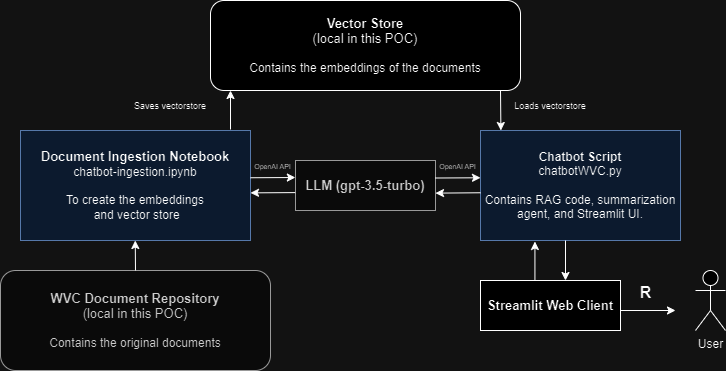

The diagram above was exported from draw.io. Its source (the exported page's mxGraphModel, read from the mxfile embedded in the PNG):
<mxGraphModel dx="957" dy="562" grid="1" gridSize="10" guides="1" tooltips="1" connect="1" arrows="1" fold="1" page="1" pageScale="1" pageWidth="850" pageHeight="1100" math="0" shadow="0">
  <root>
    <mxCell id="0" />
    <mxCell id="1" parent="0" />
    <mxCell id="e3fvdW18TgeyJKaKOuSj-1" value="&lt;b style=&quot;font-size: 13px;&quot;&gt;&lt;font style=&quot;font-size: 13px;&quot;&gt;Vector Store&lt;/font&gt;&lt;/b&gt;&lt;div style=&quot;font-size: 13px;&quot;&gt;(local in this POC)&lt;/div&gt;&lt;div&gt;&lt;br&gt;&lt;/div&gt;&lt;div&gt;Contains the embeddings of the documents&lt;/div&gt;" style="rounded=1;whiteSpace=wrap;html=1;" vertex="1" parent="1">
      <mxGeometry x="220" y="130" width="310" height="90" as="geometry" />
    </mxCell>
    <mxCell id="e3fvdW18TgeyJKaKOuSj-2" value="&lt;div style=&quot;font-size: 13px;&quot;&gt;&lt;b&gt;&lt;font style=&quot;font-size: 13px;&quot;&gt;Document Ingestion Notebook&lt;/font&gt;&lt;/b&gt;&lt;/div&gt;chatbot-ingestion.ipynb&lt;div&gt;&lt;br&gt;&lt;/div&gt;&lt;div&gt;To create the embeddings&lt;/div&gt;&lt;div&gt;&amp;nbsp;and vector store&lt;/div&gt;" style="rounded=0;whiteSpace=wrap;html=1;fillColor=#dae8fc;strokeColor=#6c8ebf;" vertex="1" parent="1">
      <mxGeometry x="30" y="260" width="230" height="110" as="geometry" />
    </mxCell>
    <mxCell id="e3fvdW18TgeyJKaKOuSj-4" value="&lt;div&gt;&lt;b&gt;Chatbot Script&lt;/b&gt;&lt;/div&gt;&lt;div&gt;chatbotWVC.py&lt;/div&gt;&lt;div&gt;&lt;br&gt;&lt;/div&gt;&lt;div&gt;Contains RAG code, summarization agent, and Streamlit UI.&lt;/div&gt;" style="rounded=0;whiteSpace=wrap;html=1;fillColor=#dae8fc;strokeColor=#6c8ebf;" vertex="1" parent="1">
      <mxGeometry x="490" y="260" width="200" height="110" as="geometry" />
    </mxCell>
    <mxCell id="e3fvdW18TgeyJKaKOuSj-7" value="User" style="shape=umlActor;verticalLabelPosition=bottom;verticalAlign=top;html=1;" vertex="1" parent="1">
      <mxGeometry x="705" y="400" width="30" height="60" as="geometry" />
    </mxCell>
    <mxCell id="e3fvdW18TgeyJKaKOuSj-13" value="" style="endArrow=classic;html=1;rounded=0;exitX=0.676;exitY=1;exitDx=0;exitDy=0;exitPerimeter=0;entryX=0.577;entryY=-0.004;entryDx=0;entryDy=0;entryPerimeter=0;" edge="1" parent="1">
      <mxGeometry width="50" height="50" relative="1" as="geometry">
        <mxPoint x="509.99999999999994" y="220.44" as="sourcePoint" />
        <mxPoint x="510.39999999999986" y="260.00000000000006" as="targetPoint" />
      </mxGeometry>
    </mxCell>
    <mxCell id="e3fvdW18TgeyJKaKOuSj-14" value="&lt;font style=&quot;font-size: 9px;&quot;&gt;Loads vectorstore&lt;/font&gt;" style="text;html=1;align=center;verticalAlign=middle;whiteSpace=wrap;rounded=0;" vertex="1" parent="1">
      <mxGeometry x="500" y="220" width="120" height="30" as="geometry" />
    </mxCell>
    <mxCell id="e3fvdW18TgeyJKaKOuSj-15" value="&lt;b&gt;&lt;font style=&quot;font-size: 13px;&quot;&gt;LLM (gpt-3.5-turbo)&lt;/font&gt;&lt;/b&gt;" style="rounded=0;whiteSpace=wrap;html=1;fillColor=#f5f5f5;fontColor=#333333;strokeColor=#666666;" vertex="1" parent="1">
      <mxGeometry x="305" y="290" width="140" height="50" as="geometry" />
    </mxCell>
    <mxCell id="e3fvdW18TgeyJKaKOuSj-16" value="" style="endArrow=classic;html=1;rounded=0;exitX=1.01;exitY=0.385;exitDx=0;exitDy=0;exitPerimeter=0;entryX=-0.001;entryY=0.34;entryDx=0;entryDy=0;entryPerimeter=0;" edge="1" parent="1" target="e3fvdW18TgeyJKaKOuSj-15">
      <mxGeometry width="50" height="50" relative="1" as="geometry">
        <mxPoint x="259.9999999999999" y="307.25" as="sourcePoint" />
        <mxPoint x="290" y="307.36" as="targetPoint" />
      </mxGeometry>
    </mxCell>
    <mxCell id="e3fvdW18TgeyJKaKOuSj-17" value="" style="endArrow=classic;html=1;rounded=0;exitX=-0.002;exitY=0.642;exitDx=0;exitDy=0;exitPerimeter=0;" edge="1" parent="1" source="e3fvdW18TgeyJKaKOuSj-15">
      <mxGeometry width="50" height="50" relative="1" as="geometry">
        <mxPoint x="290" y="322.36" as="sourcePoint" />
        <mxPoint x="260" y="322.36" as="targetPoint" />
      </mxGeometry>
    </mxCell>
    <mxCell id="e3fvdW18TgeyJKaKOuSj-18" value="&lt;font style=&quot;font-size: 7px;&quot;&gt;OpenAI API&lt;/font&gt;" style="text;html=1;align=center;verticalAlign=middle;whiteSpace=wrap;rounded=0;" vertex="1" parent="1">
      <mxGeometry x="260" y="270" width="45" height="50" as="geometry" />
    </mxCell>
    <mxCell id="e3fvdW18TgeyJKaKOuSj-22" value="&lt;b&gt;&lt;font style=&quot;font-size: 13px;&quot;&gt;Streamlit Web Client&lt;/font&gt;&lt;/b&gt;" style="rounded=0;whiteSpace=wrap;html=1;" vertex="1" parent="1">
      <mxGeometry x="490" y="410" width="140" height="50" as="geometry" />
    </mxCell>
    <mxCell id="e3fvdW18TgeyJKaKOuSj-23" value="" style="endArrow=classic;html=1;rounded=0;exitX=0.676;exitY=1;exitDx=0;exitDy=0;exitPerimeter=0;entryX=0.577;entryY=-0.004;entryDx=0;entryDy=0;entryPerimeter=0;" edge="1" parent="1">
      <mxGeometry width="50" height="50" relative="1" as="geometry">
        <mxPoint x="575" y="370" as="sourcePoint" />
        <mxPoint x="575" y="410" as="targetPoint" />
      </mxGeometry>
    </mxCell>
    <mxCell id="e3fvdW18TgeyJKaKOuSj-24" value="" style="endArrow=classic;html=1;rounded=0;entryX=0.445;entryY=1.013;entryDx=0;entryDy=0;entryPerimeter=0;exitX=0.415;exitY=-0.001;exitDx=0;exitDy=0;exitPerimeter=0;" edge="1" parent="1">
      <mxGeometry width="50" height="50" relative="1" as="geometry">
        <mxPoint x="544.4300000000001" y="410" as="sourcePoint" />
        <mxPoint x="544.4300000000001" y="371" as="targetPoint" />
      </mxGeometry>
    </mxCell>
    <mxCell id="e3fvdW18TgeyJKaKOuSj-25" value="" style="endArrow=classic;html=1;rounded=0;" edge="1" parent="1">
      <mxGeometry width="50" height="50" relative="1" as="geometry">
        <mxPoint x="630" y="440" as="sourcePoint" />
        <mxPoint x="685" y="440" as="targetPoint" />
      </mxGeometry>
    </mxCell>
    <mxCell id="e3fvdW18TgeyJKaKOuSj-28" value="&lt;b style=&quot;font-size: 13px;&quot;&gt;&lt;font style=&quot;font-size: 13px;&quot;&gt;WVC Document Repository&lt;/font&gt;&lt;/b&gt;&lt;div style=&quot;font-size: 13px;&quot;&gt;(local in this POC)&lt;/div&gt;&lt;div&gt;&lt;br&gt;&lt;/div&gt;&lt;div&gt;Contains the original documents&lt;/div&gt;" style="rounded=1;whiteSpace=wrap;html=1;fillColor=#f5f5f5;fontColor=#333333;strokeColor=#666666;" vertex="1" parent="1">
      <mxGeometry x="10" y="400" width="270" height="100" as="geometry" />
    </mxCell>
    <mxCell id="e3fvdW18TgeyJKaKOuSj-29" value="" style="endArrow=classic;html=1;rounded=0;entryX=0.445;entryY=1.013;entryDx=0;entryDy=0;entryPerimeter=0;exitX=0.415;exitY=-0.001;exitDx=0;exitDy=0;exitPerimeter=0;" edge="1" parent="1">
      <mxGeometry width="50" height="50" relative="1" as="geometry">
        <mxPoint x="240" y="259" as="sourcePoint" />
        <mxPoint x="240" y="220" as="targetPoint" />
      </mxGeometry>
    </mxCell>
    <mxCell id="e3fvdW18TgeyJKaKOuSj-32" value="&lt;font style=&quot;font-size: 16px;&quot;&gt;R&lt;/font&gt;" style="text;strokeColor=none;fillColor=none;html=1;fontSize=24;fontStyle=1;verticalAlign=middle;align=center;" vertex="1" parent="1">
      <mxGeometry x="645" y="400" width="20" height="40" as="geometry" />
    </mxCell>
    <mxCell id="e3fvdW18TgeyJKaKOuSj-34" value="&lt;font style=&quot;font-size: 9px;&quot;&gt;Saves vectorstore&lt;/font&gt;" style="text;html=1;align=center;verticalAlign=middle;whiteSpace=wrap;rounded=0;" vertex="1" parent="1">
      <mxGeometry x="120" y="220" width="120" height="30" as="geometry" />
    </mxCell>
    <mxCell id="e3fvdW18TgeyJKaKOuSj-35" value="" style="endArrow=classic;html=1;rounded=0;exitX=1.01;exitY=0.385;exitDx=0;exitDy=0;exitPerimeter=0;entryX=-0.001;entryY=0.34;entryDx=0;entryDy=0;entryPerimeter=0;" edge="1" parent="1">
      <mxGeometry width="50" height="50" relative="1" as="geometry">
        <mxPoint x="444.9999999999999" y="307.51" as="sourcePoint" />
        <mxPoint x="490" y="307.26" as="targetPoint" />
      </mxGeometry>
    </mxCell>
    <mxCell id="e3fvdW18TgeyJKaKOuSj-36" value="" style="endArrow=classic;html=1;rounded=0;exitX=-0.002;exitY=0.642;exitDx=0;exitDy=0;exitPerimeter=0;" edge="1" parent="1">
      <mxGeometry width="50" height="50" relative="1" as="geometry">
        <mxPoint x="490" y="322.26" as="sourcePoint" />
        <mxPoint x="445" y="322.62" as="targetPoint" />
      </mxGeometry>
    </mxCell>
    <mxCell id="e3fvdW18TgeyJKaKOuSj-37" value="&lt;font style=&quot;font-size: 7px;&quot;&gt;OpenAI API&lt;/font&gt;" style="text;html=1;align=center;verticalAlign=middle;whiteSpace=wrap;rounded=0;" vertex="1" parent="1">
      <mxGeometry x="445" y="270" width="45" height="50" as="geometry" />
    </mxCell>
    <mxCell id="e3fvdW18TgeyJKaKOuSj-38" value="" style="endArrow=classic;html=1;rounded=0;entryX=0.445;entryY=1.013;entryDx=0;entryDy=0;entryPerimeter=0;" edge="1" parent="1">
      <mxGeometry width="50" height="50" relative="1" as="geometry">
        <mxPoint x="145" y="400" as="sourcePoint" />
        <mxPoint x="144.76" y="370" as="targetPoint" />
      </mxGeometry>
    </mxCell>
  </root>
</mxGraphModel>